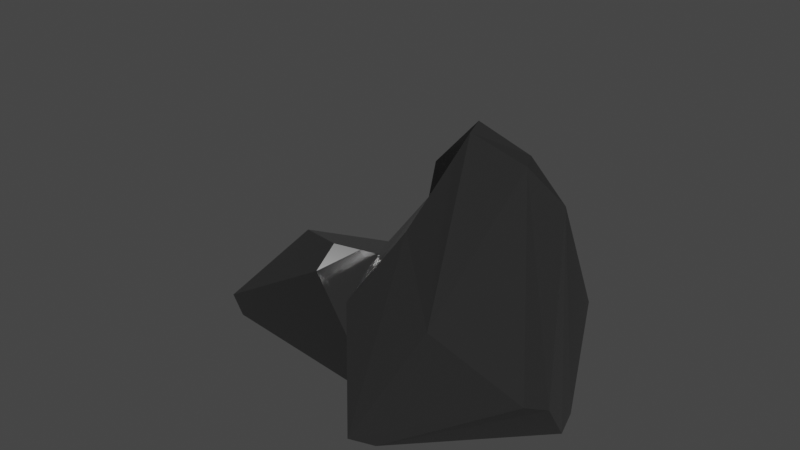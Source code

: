 # Source: boulder.blend  (saved by Blender 3.1.7; exported with 4.5.12 LTS)
import bpy
from mathutils import Matrix  # noqa: F401  (used for matrix-valued properties, if any)

bpy.ops.wm.read_factory_settings(use_empty=True)
scene = bpy.context.scene
scene.name = 'Scene'

# ---- collections
col_collection = bpy.data.collections.new('Collection'); scene.collection.children.link(col_collection)

# ---- materials (node trees are filled in below, after node groups)
mat_boulder = bpy.data.materials.new('boulder')
mat_boulder.alpha_threshold = 0.0
mat_boulder.use_transparent_shadow = False
mat_boulder.line_color = (0.0, 0.0, 0.0, 1.0)

# ---- material node trees
mat_boulder.use_nodes = True; mat_boulder.node_tree.nodes.clear()
_N = mat_boulder.node_tree.nodes; _L = mat_boulder.node_tree.links
n0 = _N.new('ShaderNodeOutputMaterial'); n0.name = 'Material Output'; n0.location = (300, 300)
n1 = _N.new('ShaderNodeBsdfPrincipled'); n1.name = 'Principled BSDF'; n1.location = (10, 300)
n1.distribution = 'GGX'
n1.subsurface_method = 'RANDOM_WALK_SKIN'
n1.inputs[0].default_value = (0.03968, 0.03968, 0.03968, 1.0)
n1.inputs[1].default_value = 0.4252
n1.inputs[2].default_value = 0.1953
n1.inputs[3].default_value = 1.45
n1.inputs[13].default_value = 0.7677
n1.inputs[27].default_value = (0.0, 0.0, 0.0, 1.0)
n1.inputs[28].default_value = 1.0
_L.new(n1.outputs[0], n0.inputs[0])
n0.is_active_output = True

# ---- world
world_world = bpy.data.worlds.new('World'); scene.world = world_world
world_world.use_nodes = True; world_world.node_tree.nodes.clear()
_N = world_world.node_tree.nodes; _L = world_world.node_tree.links
n0 = _N.new('ShaderNodeOutputWorld'); n0.name = 'World Output'; n0.location = (300, 300)
n1 = _N.new('ShaderNodeBackground'); n1.name = 'Background'; n1.location = (10, 300)
n1.inputs[0].default_value = (0.05088, 0.05088, 0.05088, 1.0)
_L.new(n1.outputs[0], n0.inputs[0])
n0.is_active_output = True
world_world.color = (0.05088, 0.05088, 0.05088)
world_world.use_sun_shadow = False
world_world.sun_shadow_jitter_overblur = 0.0

# ---- meshes
me_boulder = bpy.data.meshes.new('boulder')
me_boulder.from_pydata([(-1.112, -0.03637, -0.6681), (-0.2527, -1.037, 0.1084), (0.05772, -0.4755, 0.2346), (0.1117, -0.6317, 0.2702), (-0.1858, -1.646, -0.5246), (0.261, -0.6793, 0.1354), (-1.23, -0.7864, -0.6681), (0.01721, 0.1133, -0.6681), (-0.3295, 0.1133, 0.008577), (-1.23, -0.9318, -0.4221), (-0.1756, -1.569, -0.6681), (0.3174, -0.2428, -0.6681), (-1.23, 0.1133, -0.4451), (-0.6636, 0.1705, -0.05591), (-0.2083, -0.08021, 0.8152), (-0.08111, -0.3767, 0.2148), (-0.3821, -0.2018, 0.4734), (-0.4091, 0.144, -0.6759), (0.676, -0.2421, 0.2456), (0.1455, -0.3203, -0.6759), (0.7392, -0.03023, -0.6759), (0.1366, 0.9438, -0.6759), (-0.3419, 0.9145, -0.00168), (-0.08143, 0.9305, -0.6759), (0.7506, -0.2174, -0.6759), (0.271, 0.3336, 1.258), (0.1545, 0.3346, 1.284), (0.528, 0.9678, -0.2318), (0.6451, 0.8561, -0.1734), (0.3294, 0.69, 1.143), (0.3238, 0.9156, 0.9535), (0.1992, 0.6646, 1.152), (0.6857, 0.1444, 0.8002), (0.638, 0.2543, 0.1541)], [], [(2, 5, 7, 8), (4, 1, 9), (12, 9, 1, 3, 8), (7, 5, 11), (5, 3, 4), (3, 1, 4), (2, 3, 5), (10, 4, 9, 6), (3, 2, 8), (5, 4, 10, 11), (10, 6, 0, 7, 11), (7, 0, 12), (6, 9, 12, 0), (8, 7, 12), (16, 13, 17), (16, 14, 13), (20, 21, 27, 28), (23, 17, 13, 22), (19, 16, 17), (19, 15, 16), (16, 15, 18), (25, 29, 31, 26), (20, 24, 19, 17, 23, 21), (18, 15, 19, 24), (25, 26, 14, 16, 18, 32), (22, 30, 27, 21, 23), (31, 30, 22, 13), (29, 30, 31), (27, 30, 29, 28), (24, 20, 28), (26, 31, 13, 14), (32, 18, 24, 33), (29, 33, 24, 28), (25, 32, 33, 29)])
_uv = me_boulder.uv_layers.new(name='UVMap')
_uv.uv.foreach_set('vector', [0.0, 0.0, 1.0, 0.0, 1.0, 0.9387, 0.07798, 0.0, 1.0, 1.0, 0.0, 0.0, 1.0, 0.01615, 0.9581, 0.9506, 0.9828, 0.9828, 1.0, 1.0, 0.0, 0.0, 0.9374, 0.0, 0.9387, 0.9387, 0.0, 0.0, 0.94, 0.0, 0.0, 0.0, 1.0, 0.0, 1.0, 1.0, 0.0, 0.0, 1.0, 0.0, 1.0, 1.0, 0.0, 0.0, 1.0, 0.0, 1.0, 1.0, 0.2594, 0.0, 1.0, 0.0, 1.0, 0.954, 0.2114, 0.1665, 0.0, 0.0, 1.0, 0.0, 0.9374, 0.9374, 0.0, 0.0, 1.0, 0.0, 1.0, 0.7849, 0.06, 0.0, 0.2568, 0.7102, 0.125, 0.6125, 0.125, 0.5, 0.2809, 0.5, 0.3184, 0.5445, 0.375, 0.4059, 0.375, 0.25, 0.4029, 0.25, 0.375, 0.1375, 0.4099, 0.1191, 0.4029, 0.25, 0.375, 0.25, 0.4598, 0.3629, 0.375, 0.4059, 0.4029, 0.25, 1.0, 0.0, 1.0, 1.0, 0.04098, 0.0, 0.0, 0.0, 1.0, 0.0, 1.0, 1.0, 0.1461, 0.07775, 0.9595, 0.07727, 0.9594, 0.7151, 0.8638, 0.7905, 0.9345, 0.06198, 1.0, 0.06671, 1.0, 1.0, 0.06489, 0.06489, 0.04036, 0.0, 1.0, 0.0, 1.0, 0.959, 0.9478, 0.9478, 0.0, 0.0, 1.0, 0.0, 1.0, 1.0, 0.0, 0.0, 1.0, 0.04621, 0.8622, 0.5463, 0.8586, 0.5147, 0.862, 0.5102, 0.875, 0.5356, 0.625, 0.6261, 0.625, 0.6496, 0.5473, 0.6567, 0.4807, 0.5939, 0.5296, 0.5, 0.557, 0.5, 0.06134, 0.0, 1.0, 0.0, 1.0, 0.9478, 0.1253, 0.07605, 0.9958, 0.06494, 1.0, 0.1695, 1.0, 1.0, 0.0, 0.0, 0.9538, 0.0, 0.9724, 0.02876, 0.5046, 0.4105, 0.6101, 0.3016, 0.6107, 0.4486, 0.557, 0.5, 0.5296, 0.5, 0.2197, 0.1258, 0.3819, 0.1514, 1.0, 0.06489, 1.0, 1.0, 0.8463, 0.5147, 0.8239, 0.5, 0.8454, 0.513, 0.6107, 0.4486, 0.6101, 0.3016, 0.625, 0.2862, 0.625, 0.4348, 0.625, 0.6496, 0.625, 0.6261, 0.6825, 0.5148, 0.03262, 0.03064, 0.2197, 0.1258, 1.0, 1.0, 0.0, 0.0, 0.791, 0.6056, 0.7343, 0.6527, 0.625, 0.6496, 0.723, 0.5898, 0.8463, 0.5147, 0.723, 0.5898, 0.625, 0.6496, 0.6825, 0.5148, 0.8622, 0.5463, 0.791, 0.6056, 0.723, 0.5898, 0.8463, 0.5147])
me_boulder.materials.append(mat_boulder)
me_boulder.use_remesh_fix_poles = True
me_boulder.use_remesh_preserve_attributes = False
me_boulder.update()

# ---- objects
ob_boulder = bpy.data.objects.new('boulder', me_boulder)

# ---- transforms, parenting, visibility, modifiers, constraints
ob_boulder.location = (0.2748, 0.2146, 2.204)
ob_boulder.rotation_euler = (0.0, -0.0, -1.325)
ob_boulder.scale = (3.784, 3.784, 3.784)

# ---- collection membership
col_collection.objects.link(ob_boulder)

# ---- scene / render settings (as saved in the file)
scene.frame_start = 1; scene.frame_end = 250; scene.frame_set(1)
scene.render.engine = 'BLENDER_EEVEE_NEXT'
scene.cycles.sampling_pattern = 'TABULATED_SOBOL'
scene.cycles.use_light_tree = False
scene.view_settings.view_transform = 'Filmic'
bpy.context.view_layer.update()

# ---- added for rendering (the .blend has no active camera and no usable light): camera, sun
cam_auto = bpy.data.cameras.new('AutoCamera')
cam_auto.lens = 50.0
cam_auto.sensor_width = 36.0
cam_auto.clip_end = 1000.0
ob_auto_camera = bpy.data.objects.new('AutoCamera', cam_auto)
scene.collection.objects.link(ob_auto_camera)
ob_auto_camera.location = (14.2644, -17.7645, 15.7176)
ob_auto_camera.rotation_euler = (1.09748, -7.21219e-08, 0.694738)
scene.camera = ob_auto_camera
light_auto_sun = bpy.data.lights.new('AutoSun', 'SUN')
light_auto_sun.energy = 3.0
light_auto_sun.angle = 0.0523599
ob_auto_sun = bpy.data.objects.new('AutoSun', light_auto_sun)
scene.collection.objects.link(ob_auto_sun)
ob_auto_sun.rotation_euler = (0.872665, 0.174533, 0.523599)
bpy.context.view_layer.update()
